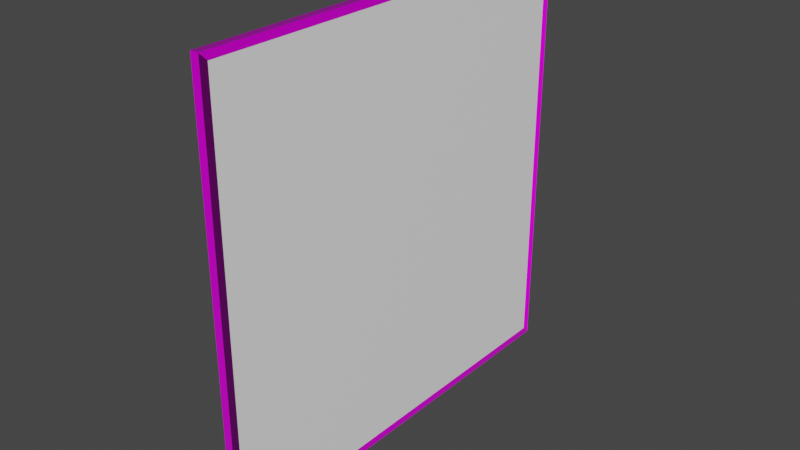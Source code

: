 # Source: Corkboard.blend  (saved by Blender 3.3.6; exported with 4.5.12 LTS)
import bpy
from mathutils import Matrix  # noqa: F401  (used for matrix-valued properties, if any)

bpy.ops.wm.read_factory_settings(use_empty=True)
scene = bpy.context.scene
scene.name = 'Scene'

# ---- collections
col_collection = bpy.data.collections.new('Collection'); scene.collection.children.link(col_collection)

# ---- images (referenced by path relative to the original .blend; pixels are not part of the script)
import os
ASSET_DIR = os.environ.get("B2B_ASSET_DIR", "")  # directory of the original .blend (textures are referenced by path, not embedded)
HERE = os.path.dirname(os.path.abspath(__file__))  # packed textures are extracted next to this script under _unpacked/

def load_image(name, relpath, width, height, colorspace="sRGB"):
    """Load a texture the original file referenced (path relative to the .blend, or extracted next to this script)."""
    p = next((c for c in (os.path.join(HERE, relpath), os.path.join(ASSET_DIR, relpath)) if relpath and os.path.exists(c)), "")
    if p:
        img = bpy.data.images.load(p, check_existing=True)
        img.name = name
    else:  # same state as the original file: an image datablock whose file is absent (Cycles renders it pink)
        img = bpy.data.images.new(name, width, height)
        img.source = "FILE"
        img.filepath = "//" + (relpath or name)
    img.colorspace_settings.name = colorspace
    return img
img_wood058_4k_color_jpg = load_image('Wood058_4K_Color.jpg', 'Wood058_4K-JPG/Wood058_4K_Color.jpg', 1024, 1024, 'sRGB')
img_wood058_4k_roughness_jpg = load_image('Wood058_4K_Roughness.jpg', 'Wood058_4K-JPG/Wood058_4K_Roughness.jpg', 1024, 1024, 'sRGB')
img_wood058_4k_displacement_jpg = load_image('Wood058_4K_Displacement.jpg', 'Wood058_4K-JPG/Wood058_4K_Displacement.jpg', 1024, 1024, 'sRGB')
img_wood058_4k_normalgl_jpg = load_image('Wood058_4K_NormalGL.jpg', 'Wood058_4K-JPG/Wood058_4K_NormalGL.jpg', 1024, 1024, 'Non-Color')
img_cork001_4k_ambientocclusion_jpg = load_image('Cork001_4K_AmbientOcclusion.jpg', 'Cork001_4K-JPG/Cork001_4K_AmbientOcclusion.jpg', 1024, 1024, 'sRGB')
img_cork001_4k_color_jpg = load_image('Cork001_4K_Color.jpg', 'Cork001_4K-JPG/Cork001_4K_Color.jpg', 1024, 1024, 'sRGB')
img_cork001_4k_roughness_jpg = load_image('Cork001_4K_Roughness.jpg', 'Cork001_4K-JPG/Cork001_4K_Roughness.jpg', 1024, 1024, 'sRGB')
img_cork001_4k_normalgl_jpg = load_image('Cork001_4K_NormalGL.jpg', 'Cork001_4K-JPG/Cork001_4K_NormalGL.jpg', 1024, 1024, 'Non-Color')
img_cork001_4k_displacement_jpg = load_image('Cork001_4K_Displacement.jpg', 'Cork001_4K-JPG/Cork001_4K_Displacement.jpg', 1024, 1024, 'sRGB')

# ---- materials (node trees are filled in below, after node groups)
mat_wood85_4k = bpy.data.materials.new('Wood85 4K')
mat_wood85_4k.alpha_threshold = 0.0
mat_wood85_4k.use_transparent_shadow = False
mat_wood85_4k.line_color = (0.0, 0.0, 0.0, 1.0)
mat_pictures = bpy.data.materials.new('Pictures')
mat_pictures.use_transparent_shadow = False
mat_pictures.diffuse_color = (0.3462, 0.4731, 1.0, 0.0)
mat_pictures.specular_intensity = 0.5566
mat_cork001_4k = bpy.data.materials.new('Cork001 4K')
mat_cork001_4k.use_transparent_shadow = False
mat_cork001_4k.diffuse_color = (0.8, 0.426, 0.2303, 1.0)

# ---- material node trees
mat_wood85_4k.use_nodes = True; mat_wood85_4k.node_tree.nodes.clear()
_N = mat_wood85_4k.node_tree.nodes; _L = mat_wood85_4k.node_tree.links
n0 = _N.new('ShaderNodeOutputMaterial'); n0.name = 'Material Output'; n0.location = (300, 300)
n1 = _N.new('ShaderNodeBsdfPrincipled'); n1.name = 'Principled BSDF'; n1.location = (10, 300)
n1.distribution = 'GGX'
n1.subsurface_method = 'BURLEY'
n1.inputs[3].default_value = 1.45
n1.inputs[13].default_value = 0.2
n1.inputs[27].default_value = (0.0, 0.0, 0.0, 1.0)
n1.inputs[28].default_value = 1.0
n2 = _N.new('ShaderNodeTexImage'); n2.name = 'Image Texture'; n2.location = (-574, 255)
n2.image = img_wood058_4k_color_jpg
n3 = _N.new('ShaderNodeTexImage'); n3.name = 'Image Texture.003'; n3.location = (-514, -23)
n3.hide = True
n3.image = img_wood058_4k_roughness_jpg
n4 = _N.new('ShaderNodeTexCoord'); n4.name = 'Texture Coordinate'; n4.location = (-1107, -172)
n4.hide = True
n5 = _N.new('ShaderNodeTexImage'); n5.name = 'Image Texture.001'; n5.location = (-756, -414)
n5.hide = True
n5.image = img_wood058_4k_displacement_jpg
n6 = _N.new('ShaderNodeBump'); n6.name = 'Bump'; n6.location = (-454, -319)
n6.inputs[0].default_value = 0.1
n6.inputs[1].default_value = 1.0
n6.inputs[2].default_value = 1.0
n7 = _N.new('ShaderNodeNormalMap'); n7.name = 'Normal Map'; n7.location = (-468, -121)
n8 = _N.new('ShaderNodeTexImage'); n8.name = 'Image Texture.002'; n8.location = (-799, -191)
n8.hide = True
n8.image = img_wood058_4k_normalgl_jpg
n9 = _N.new('ShaderNodeMix'); n9.name = 'Mix'; n9.location = (-229, -194)
n9.data_type = 'RGBA'
n9.blend_type = 'ADD'
n9.inputs[0].default_value = 1.0
_L.new(n1.outputs[0], n0.inputs[0])
_L.new(n2.outputs[0], n1.inputs[0])
_L.new(n3.outputs[0], n1.inputs[2])
_L.new(n4.outputs[2], n8.inputs[0])
_L.new(n4.outputs[2], n5.inputs[0])
_L.new(n8.outputs[0], n7.inputs[1])
_L.new(n5.outputs[0], n6.inputs[3])
_L.new(n7.outputs[0], n9.inputs[6])
_L.new(n6.outputs[0], n9.inputs[7])
_L.new(n9.outputs[2], n1.inputs[5])
n0.is_active_output = True
mat_pictures.use_nodes = True; mat_pictures.node_tree.nodes.clear()
_N = mat_pictures.node_tree.nodes; _L = mat_pictures.node_tree.links
n0 = _N.new('ShaderNodeBsdfPrincipled'); n0.name = 'Principled BSDF'; n0.location = (10, 300)
n0.distribution = 'GGX'
n0.subsurface_method = 'BURLEY'
n0.inputs[0].default_value = (1.0, 1.0, 1.0, 0.0)
n0.inputs[3].default_value = 1.45
n0.inputs[27].default_value = (0.0, 0.0, 0.0, 1.0)
n0.inputs[28].default_value = 1.0
n1 = _N.new('ShaderNodeOutputMaterial'); n1.name = 'Material Output'; n1.location = (300, 300)
_L.new(n0.outputs[0], n1.inputs[0])
n1.is_active_output = True
mat_cork001_4k.use_nodes = True; mat_cork001_4k.node_tree.nodes.clear()
_N = mat_cork001_4k.node_tree.nodes; _L = mat_cork001_4k.node_tree.links
n0 = _N.new('ShaderNodeBsdfPrincipled'); n0.name = 'Principled BSDF'; n0.location = (10, 300)
n0.distribution = 'GGX'
n0.subsurface_method = 'BURLEY'
n0.inputs[3].default_value = 1.45
n0.inputs[13].default_value = 0.0
n0.inputs[27].default_value = (0.0, 0.0, 0.0, 1.0)
n0.inputs[28].default_value = 1.0
n1 = _N.new('ShaderNodeOutputMaterial'); n1.name = 'Material Output'; n1.location = (300, 300)
n2 = _N.new('ShaderNodeTexImage'); n2.name = 'Image Texture'; n2.location = (-529, 168)
n2.hide = True
n2.image = img_cork001_4k_ambientocclusion_jpg
n3 = _N.new('ShaderNodeTexImage'); n3.name = 'Image Texture.001'; n3.location = (-603, 270)
n3.hide = True
n3.image = img_cork001_4k_color_jpg
n4 = _N.new('ShaderNodeMix'); n4.name = 'Mix'; n4.location = (-243, 337)
n4.data_type = 'RGBA'
n4.blend_type = 'MULTIPLY'
n4.inputs[0].default_value = 0.8
n5 = _N.new('ShaderNodeTexImage'); n5.name = 'Image Texture.004'; n5.location = (-351, 61)
n5.hide = True
n5.image = img_cork001_4k_roughness_jpg
n6 = _N.new('ShaderNodeTexCoord'); n6.name = 'Texture Coordinate'; n6.location = (-979, -81)
n6.hide = True
n7 = _N.new('ShaderNodeTexImage'); n7.name = 'Image Texture.003'; n7.location = (-769, -20)
n7.hide = True
n7.image = img_cork001_4k_normalgl_jpg
n8 = _N.new('ShaderNodeBump'); n8.name = 'Bump'; n8.location = (-457, -232)
n8.inputs[1].default_value = 1.0
n8.inputs[2].default_value = 1.0
n9 = _N.new('ShaderNodeNormalMap'); n9.name = 'Normal Map'; n9.location = (-448, -49)
n10 = _N.new('ShaderNodeTexImage'); n10.name = 'Image Texture.002'; n10.location = (-766, -254)
n10.image = img_cork001_4k_displacement_jpg
n11 = _N.new('ShaderNodeMix'); n11.name = 'Mix.001'; n11.location = (-219, -100)
n11.data_type = 'RGBA'
n11.blend_type = 'ADD'
n11.inputs[0].default_value = 0.7167
_L.new(n0.outputs[0], n1.inputs[0])
_L.new(n5.outputs[0], n0.inputs[2])
_L.new(n3.outputs[0], n4.inputs[6])
_L.new(n2.outputs[0], n4.inputs[7])
_L.new(n4.outputs[2], n0.inputs[0])
_L.new(n6.outputs[2], n7.inputs[0])
_L.new(n6.outputs[1], n10.inputs[0])
_L.new(n7.outputs[0], n9.inputs[1])
_L.new(n10.outputs[0], n8.inputs[0])
_L.new(n8.outputs[0], n11.inputs[7])
_L.new(n9.outputs[0], n11.inputs[6])
_L.new(n11.outputs[2], n0.inputs[5])
n1.is_active_output = True

# ---- world
world_world = bpy.data.worlds.new('World'); scene.world = world_world
world_world.use_nodes = True; world_world.node_tree.nodes.clear()
_N = world_world.node_tree.nodes; _L = world_world.node_tree.links
n0 = _N.new('ShaderNodeOutputWorld'); n0.name = 'World Output'; n0.location = (300, 300)
n1 = _N.new('ShaderNodeBackground'); n1.name = 'Background'; n1.location = (10, 300)
n1.inputs[0].default_value = (0.05088, 0.05088, 0.05088, 1.0)
_L.new(n1.outputs[0], n0.inputs[0])
n0.is_active_output = True
world_world.color = (0.05088, 0.05088, 0.05088)
world_world.use_sun_shadow = False
world_world.sun_shadow_jitter_overblur = 0.0

# ---- meshes
me_corkboard = bpy.data.meshes.new('Corkboard')
me_corkboard.from_pydata([(0.09531, 5.0, 5.0), (0.09531, 5.0, -5.0), (0.09531, -5.0, 5.0), (0.09531, -5.0, -5.0), (-0.09531, 5.0, 5.0), (-0.09531, 5.0, -5.0), (-0.09531, -5.0, 5.0), (-0.09531, -5.0, -5.0), (-0.09531, -4.825, -4.825), (-0.09531, 4.825, 4.825), (-0.09531, -4.825, 4.825), (-0.09531, 4.825, -4.825), (0.09531, 4.825, -4.825), (0.09531, -4.825, 4.825), (0.09531, 4.825, 4.825), (0.09531, -4.825, -4.825), (-2.905e-07, -4.874, 4.874), (2.905e-07, -4.874, -4.874), (-2.905e-07, 4.874, 4.874), (2.905e-07, 4.874, -4.874), (0.09273, -4.874, 4.874), (0.09273, -4.874, -4.874), (0.09273, 4.874, 4.874), (0.09273, 4.874, -4.874)], [], [(0, 4, 6, 2), (3, 2, 6, 7), (10, 6, 4, 9), (11, 5, 7, 8), (5, 1, 3, 7), (1, 0, 14, 12), (15, 3, 1, 12), (5, 4, 0, 1), (9, 11, 12, 14), (15, 8, 10, 13), (11, 8, 15, 12), (9, 14, 13, 10), (16, 17, 19, 18), (20, 21, 23, 22), (9, 4, 5, 11), (8, 7, 6, 10), (14, 0, 2, 13), (13, 2, 3, 15)])
me_corkboard.polygons.foreach_set('material_index', [0, 0, 0, 0, 0, 0, 0, 0, 0, 0, 0, 0, 2, 1, 0, 0, 0, 0])
_uv = me_corkboard.uv_layers.new(name='UVMap')
_uv.uv.foreach_set('vector', [0.07195, 0.002144, 0.09093, 0.002144, 0.09093, 0.9979, 0.07195, 0.9979, 0.02112, 0.002144, 0.02112, 0.9979, 0.002144, 0.9979, 0.002144, 0.002144, 0.2491, 0.9804, 0.2317, 0.9979, 0.2317, 0.002144, 0.2491, 0.01957, 0.2708, 0.9804, 0.2534, 0.9979, 0.2534, 0.002144, 0.2708, 0.01957, 0.04868, 0.002144, 0.06766, 0.002144, 0.06766, 0.9979, 0.04868, 0.9979, 0.3185, 0.9979, 0.3185, 0.002144, 0.336, 0.01957, 0.336, 0.9804, 0.3577, 0.9804, 0.3403, 0.9979, 0.3403, 0.002144, 0.3577, 0.01957, 0.04439, 0.002144, 0.04439, 0.9979, 0.02541, 0.9979, 0.02541, 0.002144, 0.1185, 0.963, 0.1185, 0.002144, 0.1375, 0.002144, 0.1375, 0.963, 0.09522, 0.002144, 0.1142, 0.002144, 0.1142, 0.963, 0.09522, 0.963, 0.1607, 0.002144, 0.1607, 0.963, 0.1418, 0.963, 0.1418, 0.002144, 0.165, 0.002144, 0.184, 0.002144, 0.184, 0.963, 0.165, 0.963, -4.5, -4.5, 5.5, -4.5, 5.5, 5.5, -4.5, 5.5, 5.96e-08, 1.0, -1.192e-07, 5.96e-08, 1.0, -1.192e-07, 1.0, 1.0, 0.2057, 0.9804, 0.1883, 0.9979, 0.1883, 0.002144, 0.2057, 0.01957, 0.2925, 0.9804, 0.2751, 0.9979, 0.2751, 0.002144, 0.2925, 0.01957, 0.3143, 0.9804, 0.2968, 0.9979, 0.2968, 0.002144, 0.3143, 0.01957, 0.2274, 0.9804, 0.21, 0.9979, 0.21, 0.002144, 0.2274, 0.01957])
me_corkboard.materials.append(mat_wood85_4k)
me_corkboard.materials.append(mat_pictures)
me_corkboard.materials.append(mat_cork001_4k)
me_corkboard.use_remesh_preserve_volume = False
me_corkboard.use_remesh_preserve_attributes = False
me_corkboard.use_mirror_vertex_groups = False
me_corkboard.update()

# ---- objects
ob_corkboard = bpy.data.objects.new('Corkboard', me_corkboard)

# ---- transforms, parenting, visibility, modifiers, constraints
ob_corkboard.location = (0.0, 0.0, 0.0)
ob_corkboard.lock_rotations_4d = False
ob_corkboard.empty_display_type = 'ARROWS'
ob_corkboard.lineart.crease_threshold = 0.0

# ---- collection membership
col_collection.objects.link(ob_corkboard)

# ---- scene / render settings (as saved in the file)
scene.frame_start = 1; scene.frame_end = 250; scene.frame_set(1)
scene.render.engine = 'BLENDER_EEVEE_NEXT'
scene.cycles.use_denoising = False
scene.cycles.samples = 128
scene.cycles.sampling_pattern = 'TABULATED_SOBOL'
scene.cycles.use_adaptive_sampling = False
scene.cycles.use_light_tree = False
scene.view_settings.view_transform = 'Filmic'
bpy.context.view_layer.update()

# ---- added for rendering (the .blend has no active camera and no usable light): camera, sun
cam_auto = bpy.data.cameras.new('AutoCamera')
cam_auto.lens = 50.0
cam_auto.sensor_width = 36.0
cam_auto.clip_end = 1000.0
ob_auto_camera = bpy.data.objects.new('AutoCamera', cam_auto)
scene.collection.objects.link(ob_auto_camera)
ob_auto_camera.location = (13.0858, -15.703, 10.4687)
ob_auto_camera.rotation_euler = (1.09748, -7.21219e-08, 0.694738)
scene.camera = ob_auto_camera
light_auto_sun = bpy.data.lights.new('AutoSun', 'SUN')
light_auto_sun.energy = 3.0
light_auto_sun.angle = 0.0523599
ob_auto_sun = bpy.data.objects.new('AutoSun', light_auto_sun)
scene.collection.objects.link(ob_auto_sun)
ob_auto_sun.rotation_euler = (0.872665, 0.174533, 0.523599)
bpy.context.view_layer.update()
